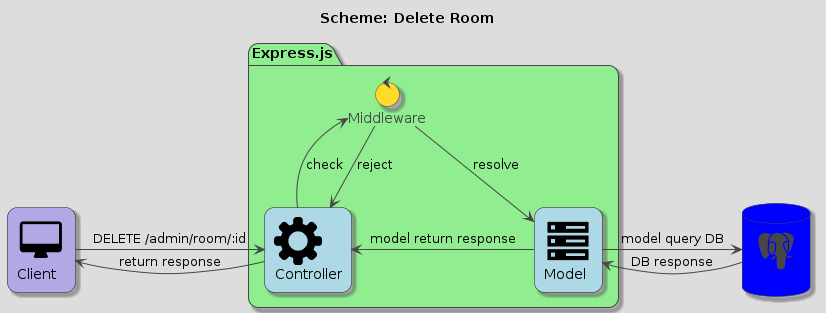

The diagram above was rendered by PlantUML. Its source (embedded in the PNG):
@startuml Delete Room
!theme toy
!define SPRITESURL https://raw.githubusercontent.com/rabelenda/cicon-plantuml-sprites/v1.0/sprites
!includeurl SPRITESURL/desktop.puml
!includeurl SPRITESURL/gearman.puml
!includeurl SPRITESURL/postgresql.puml
!includeurl SPRITESURL/server.puml

' skinparam linetype polyline
skinparam roundcorner 20
' left to right direction
skinparam shadowing true
skinparam rectangle {
    BackgroundColor LightBlue
}
skinparam package {
    BackgroundColor LightGreen
}
skinparam database {
    BackgroundColor Blue
}
title Scheme: Delete Room

rectangle "<$desktop>\nClient" as client #B4A7E5
database "<$postgresql>\n" as database 
package "Express.js" {
rectangle "<$gearman>\nController" as controller
rectangle "<$server>\nModel" as model
control "Middleware" as middleware
}

client -r-> controller : DELETE /admin/room/:id
controller -u-> middleware : check
middleware -d-> model : resolve
middleware -d-> controller : reject
model -r-> database : model query DB
database -l-> model : DB response
model -l-> controller : model return response
controller -l-> client : return response
@enduml